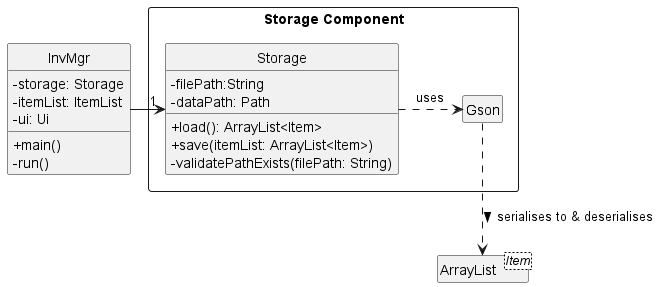

The diagram above was rendered by PlantUML. Its source (embedded in the PNG):
@startuml
hide circle
skinparam classAttributeIconSize 0
hide empty members
hide empty attributes

package "Storage Component" <<Rectangle>> {
    class Storage
    class Gson
}

class InvMgr {
    - storage: Storage
    - itemList: ItemList
    - ui: Ui
    + main()
    - run()
}

class Storage {
    - filePath:String
    - dataPath: Path
    + load(): ArrayList<Item>
    + save(itemList: ArrayList<Item>)
    - validatePathExists(filePath: String)

}

class Gson {

}

class ArrayList<Item> {

}

InvMgr -right-> "1" Storage
Storage -[dashed]right-> Gson: uses
Gson -[dashed]-> ArrayList: serialises to & deserialises >
@enduml